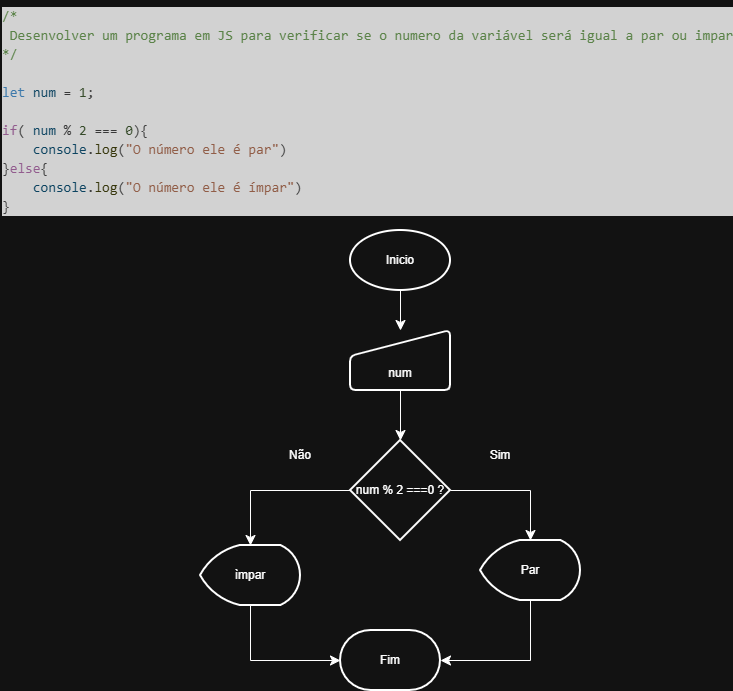

The diagram above was exported from draw.io. Its source (the exported page's mxGraphModel, read from the mxfile embedded in the PNG):
<mxGraphModel dx="1015" dy="608" grid="1" gridSize="10" guides="1" tooltips="1" connect="1" arrows="1" fold="1" page="1" pageScale="1" pageWidth="827" pageHeight="1169" math="0" shadow="0">
  <root>
    <mxCell id="0" />
    <mxCell id="1" parent="0" />
    <mxCell id="2af1wMK8riJ16kzOad8C-1" parent="1" style="text;whiteSpace=wrap;html=1;" value="&lt;div style=&quot;color: #cccccc;background-color: #1f1f1f;font-family: Consolas, 'Courier New', monospace;font-weight: normal;font-size: 14px;line-height: 19px;white-space: pre;&quot;&gt;&lt;div&gt;&lt;span style=&quot;color: #6a9955;&quot;&gt;/*&lt;/span&gt;&lt;/div&gt;&lt;div&gt;&lt;span style=&quot;color: #6a9955;&quot;&gt;&amp;nbsp;Desenvolver um programa em JS para verificar se o numero da variável será igual a par ou impar&lt;/span&gt;&lt;/div&gt;&lt;div&gt;&lt;span style=&quot;color: #6a9955;&quot;&gt;*/&lt;/span&gt;&lt;/div&gt;&lt;br&gt;&lt;div&gt;&lt;span style=&quot;color: #569cd6;&quot;&gt;let&lt;/span&gt;&lt;span style=&quot;color: #cccccc;&quot;&gt; &lt;/span&gt;&lt;span style=&quot;color: #9cdcfe;&quot;&gt;num&lt;/span&gt;&lt;span style=&quot;color: #cccccc;&quot;&gt; &lt;/span&gt;&lt;span style=&quot;color: #d4d4d4;&quot;&gt;=&lt;/span&gt;&lt;span style=&quot;color: #cccccc;&quot;&gt; &lt;/span&gt;&lt;span style=&quot;color: #b5cea8;&quot;&gt;1&lt;/span&gt;&lt;span style=&quot;color: #cccccc;&quot;&gt;;&lt;/span&gt;&lt;/div&gt;&lt;br&gt;&lt;div&gt;&lt;span style=&quot;color: #c586c0;&quot;&gt;if&lt;/span&gt;&lt;span style=&quot;color: #cccccc;&quot;&gt;( &lt;/span&gt;&lt;span style=&quot;color: #9cdcfe;&quot;&gt;num&lt;/span&gt;&lt;span style=&quot;color: #cccccc;&quot;&gt; &lt;/span&gt;&lt;span style=&quot;color: #d4d4d4;&quot;&gt;%&lt;/span&gt;&lt;span style=&quot;color: #cccccc;&quot;&gt; &lt;/span&gt;&lt;span style=&quot;color: #b5cea8;&quot;&gt;2&lt;/span&gt;&lt;span style=&quot;color: #cccccc;&quot;&gt; &lt;/span&gt;&lt;span style=&quot;color: #d4d4d4;&quot;&gt;===&lt;/span&gt;&lt;span style=&quot;color: #cccccc;&quot;&gt; &lt;/span&gt;&lt;span style=&quot;color: #b5cea8;&quot;&gt;0&lt;/span&gt;&lt;span style=&quot;color: #cccccc;&quot;&gt;){&lt;/span&gt;&lt;/div&gt;&lt;div&gt;&lt;span style=&quot;color: #cccccc;&quot;&gt;&amp;nbsp; &amp;nbsp; &lt;/span&gt;&lt;span style=&quot;color: #9cdcfe;&quot;&gt;console&lt;/span&gt;&lt;span style=&quot;color: #cccccc;&quot;&gt;.&lt;/span&gt;&lt;span style=&quot;color: #dcdcaa;&quot;&gt;log&lt;/span&gt;&lt;span style=&quot;color: #cccccc;&quot;&gt;(&lt;/span&gt;&lt;span style=&quot;color: #ce9178;&quot;&gt;&quot;O número ele é par&quot;&lt;/span&gt;&lt;span style=&quot;color: #cccccc;&quot;&gt;)&lt;/span&gt;&lt;/div&gt;&lt;div&gt;&lt;span style=&quot;color: #cccccc;&quot;&gt;}&lt;/span&gt;&lt;span style=&quot;color: #c586c0;&quot;&gt;else&lt;/span&gt;&lt;span style=&quot;color: #cccccc;&quot;&gt;{&lt;/span&gt;&lt;/div&gt;&lt;div&gt;&lt;span style=&quot;color: #cccccc;&quot;&gt;&amp;nbsp; &amp;nbsp; &lt;/span&gt;&lt;span style=&quot;color: #9cdcfe;&quot;&gt;console&lt;/span&gt;&lt;span style=&quot;color: #cccccc;&quot;&gt;.&lt;/span&gt;&lt;span style=&quot;color: #dcdcaa;&quot;&gt;log&lt;/span&gt;&lt;span style=&quot;color: #cccccc;&quot;&gt;(&lt;/span&gt;&lt;span style=&quot;color: #ce9178;&quot;&gt;&quot;O número ele é ímpar&quot;&lt;/span&gt;&lt;span style=&quot;color: #cccccc;&quot;&gt;)&lt;/span&gt;&lt;/div&gt;&lt;div&gt;&lt;span style=&quot;color: #cccccc;&quot;&gt;}&lt;/span&gt;&lt;/div&gt;&lt;/div&gt;" vertex="1">
      <mxGeometry height="230" width="560" x="40" y="10" as="geometry" />
    </mxCell>
    <mxCell id="2af1wMK8riJ16kzOad8C-10" edge="1" parent="1" source="2af1wMK8riJ16kzOad8C-3" style="edgeStyle=none;curved=1;rounded=0;orthogonalLoop=1;jettySize=auto;html=1;fontSize=12;startSize=8;endSize=8;" target="2af1wMK8riJ16kzOad8C-6" value="">
      <mxGeometry relative="1" as="geometry" />
    </mxCell>
    <mxCell id="2af1wMK8riJ16kzOad8C-3" parent="1" style="html=1;strokeWidth=2;shape=manualInput;boundedLbl=1;whiteSpace=wrap;rounded=1;size=26;arcSize=11;" value="num" vertex="1">
      <mxGeometry height="60" width="100" x="390" y="340" as="geometry" />
    </mxCell>
    <mxCell id="2af1wMK8riJ16kzOad8C-9" edge="1" parent="1" source="2af1wMK8riJ16kzOad8C-4" style="edgeStyle=none;curved=1;rounded=0;orthogonalLoop=1;jettySize=auto;html=1;fontSize=12;startSize=8;endSize=8;" target="2af1wMK8riJ16kzOad8C-3" value="">
      <mxGeometry relative="1" as="geometry" />
    </mxCell>
    <mxCell id="2af1wMK8riJ16kzOad8C-4" parent="1" style="strokeWidth=2;html=1;shape=mxgraph.flowchart.start_1;whiteSpace=wrap;" value="Inicio" vertex="1">
      <mxGeometry height="60" width="100" x="390" y="240" as="geometry" />
    </mxCell>
    <mxCell id="2af1wMK8riJ16kzOad8C-5" parent="1" style="strokeWidth=2;html=1;shape=mxgraph.flowchart.terminator;whiteSpace=wrap;" value="Fim" vertex="1">
      <mxGeometry height="60" width="100" x="380" y="640" as="geometry" />
    </mxCell>
    <mxCell id="2af1wMK8riJ16kzOad8C-6" parent="1" style="strokeWidth=2;html=1;shape=mxgraph.flowchart.decision;whiteSpace=wrap;" value="num % 2 ===0 ?" vertex="1">
      <mxGeometry height="100" width="100" x="390" y="450" as="geometry" />
    </mxCell>
    <mxCell id="2af1wMK8riJ16kzOad8C-11" parent="1" style="strokeWidth=2;html=1;shape=mxgraph.flowchart.display;whiteSpace=wrap;" value="ìmpar" vertex="1">
      <mxGeometry height="60" width="100" x="240" y="555" as="geometry" />
    </mxCell>
    <mxCell id="2af1wMK8riJ16kzOad8C-12" parent="1" style="strokeWidth=2;html=1;shape=mxgraph.flowchart.display;whiteSpace=wrap;" value="Par" vertex="1">
      <mxGeometry height="60" width="100" x="520" y="550" as="geometry" />
    </mxCell>
    <mxCell id="2af1wMK8riJ16kzOad8C-13" edge="1" parent="1" source="2af1wMK8riJ16kzOad8C-6" style="edgeStyle=orthogonalEdgeStyle;rounded=0;orthogonalLoop=1;jettySize=auto;html=1;exitX=0;exitY=0.5;exitDx=0;exitDy=0;exitPerimeter=0;entryX=0.5;entryY=0;entryDx=0;entryDy=0;entryPerimeter=0;fontSize=12;startSize=8;endSize=8;" target="2af1wMK8riJ16kzOad8C-11">
      <mxGeometry relative="1" as="geometry" />
    </mxCell>
    <mxCell id="2af1wMK8riJ16kzOad8C-15" edge="1" parent="1" source="2af1wMK8riJ16kzOad8C-6" style="edgeStyle=orthogonalEdgeStyle;rounded=0;orthogonalLoop=1;jettySize=auto;html=1;exitX=1;exitY=0.5;exitDx=0;exitDy=0;exitPerimeter=0;entryX=0.5;entryY=0;entryDx=0;entryDy=0;entryPerimeter=0;fontSize=12;startSize=8;endSize=8;" target="2af1wMK8riJ16kzOad8C-12">
      <mxGeometry relative="1" as="geometry" />
    </mxCell>
    <mxCell id="2af1wMK8riJ16kzOad8C-16" edge="1" parent="1" source="2af1wMK8riJ16kzOad8C-12" style="edgeStyle=orthogonalEdgeStyle;rounded=0;orthogonalLoop=1;jettySize=auto;html=1;exitX=0.5;exitY=1;exitDx=0;exitDy=0;exitPerimeter=0;entryX=1;entryY=0.5;entryDx=0;entryDy=0;entryPerimeter=0;fontSize=12;startSize=8;endSize=8;" target="2af1wMK8riJ16kzOad8C-5">
      <mxGeometry relative="1" as="geometry" />
    </mxCell>
    <mxCell id="2af1wMK8riJ16kzOad8C-17" edge="1" parent="1" source="2af1wMK8riJ16kzOad8C-11" style="edgeStyle=orthogonalEdgeStyle;rounded=0;orthogonalLoop=1;jettySize=auto;html=1;exitX=0.5;exitY=1;exitDx=0;exitDy=0;exitPerimeter=0;entryX=0;entryY=0.5;entryDx=0;entryDy=0;entryPerimeter=0;fontSize=12;startSize=8;endSize=8;" target="2af1wMK8riJ16kzOad8C-5">
      <mxGeometry relative="1" as="geometry" />
    </mxCell>
    <mxCell id="GRIMT-KWnwZcsC0VpQty-1" parent="1" style="text;html=1;whiteSpace=wrap;strokeColor=none;fillColor=none;align=center;verticalAlign=middle;rounded=0;" value="Não" vertex="1">
      <mxGeometry height="30" width="60" x="310" y="450" as="geometry" />
    </mxCell>
    <mxCell id="GRIMT-KWnwZcsC0VpQty-2" parent="1" style="text;html=1;whiteSpace=wrap;strokeColor=none;fillColor=none;align=center;verticalAlign=middle;rounded=0;" value="Sim" vertex="1">
      <mxGeometry height="30" width="60" x="510" y="450" as="geometry" />
    </mxCell>
  </root>
</mxGraphModel>